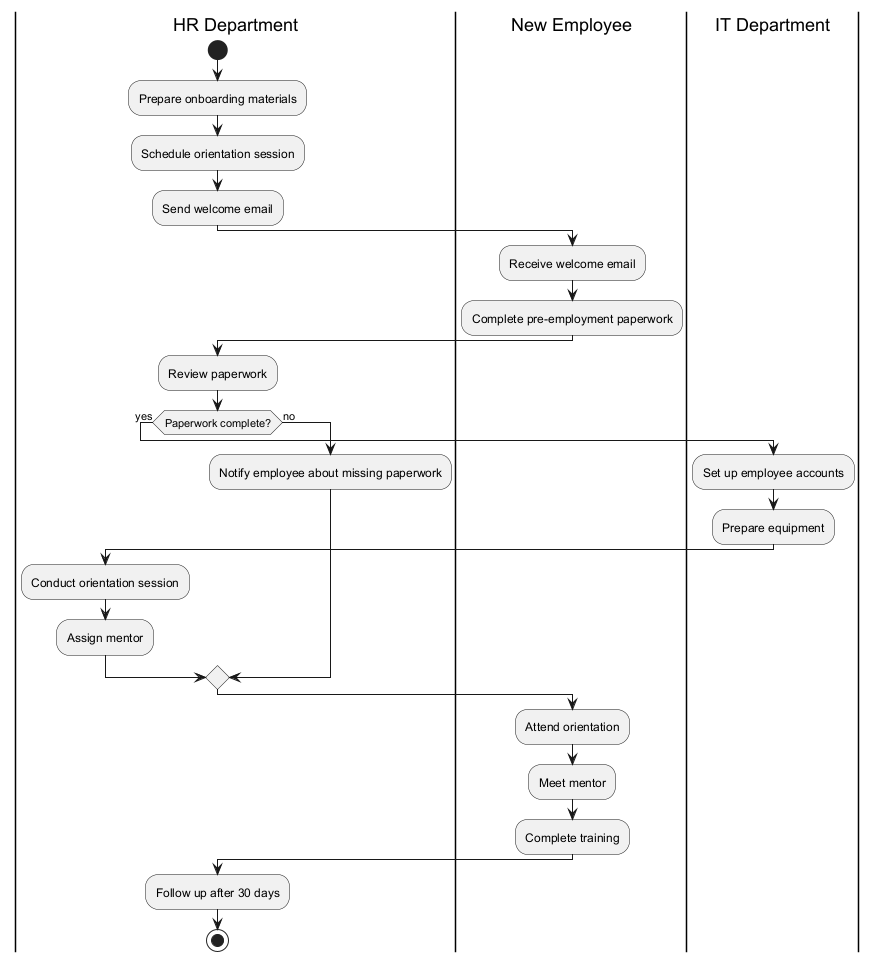

The diagram above was rendered by PlantUML. Its source (embedded in the PNG):
@startuml
|HR Department|
start
:Prepare onboarding materials;
:Schedule orientation session;
:Send welcome email;
|New Employee|
:Receive welcome email;
:Complete pre-employment paperwork;
|HR Department|
:Review paperwork;
if (Paperwork complete?) then (yes)
  |IT Department|
  :Set up employee accounts;
  :Prepare equipment;
  |HR Department|
  :Conduct orientation session;
  :Assign mentor;
else (no)
  :Notify employee about missing paperwork;
endif
|New Employee|
:Attend orientation;
:Meet mentor;
:Complete training;
|HR Department|
:Follow up after 30 days;
stop
@enduml